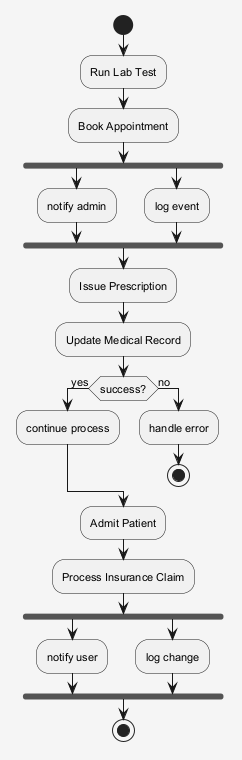

The diagram above was rendered by PlantUML. Its source (embedded in the PNG):
@startuml
skinparam shadowing false
skinparam backgroundColor #F5F5F5
skinparam defaultFontSize 11
start
:Run Lab Test;
:Book Appointment;
fork
:notify admin;
fork again
:log event;
end fork
:Issue Prescription;
:Update Medical Record;
if (success?) then (yes)
:continue process;
else (no)
:handle error;
stop
endif
:Admit Patient;
:Process Insurance Claim;
fork
:notify user;
fork again
:log change;
end fork
stop
@enduml